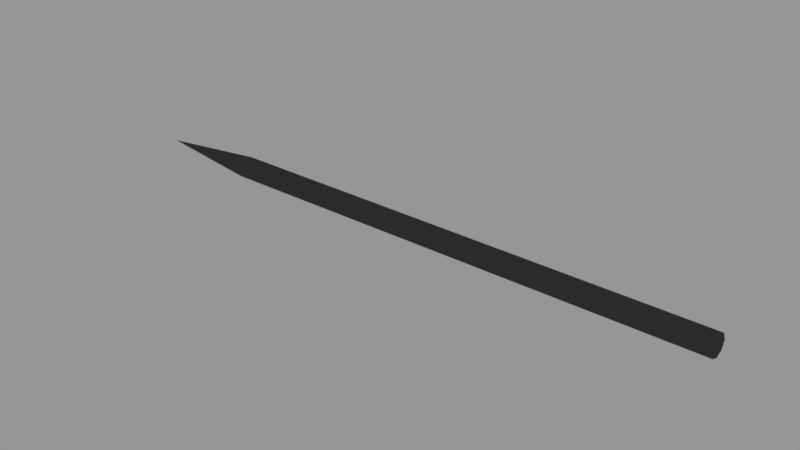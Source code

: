 # Source: harigata.blend  (saved by Blender 2.78.0; exported with 4.5.12 LTS)
import bpy
from mathutils import Matrix  # noqa: F401  (used for matrix-valued properties, if any)

bpy.ops.wm.read_factory_settings(use_empty=True)
scene = bpy.context.scene
scene.name = 'Scene'

# ---- collections
col_collection_1 = bpy.data.collections.new('Collection 1'); scene.collection.children.link(col_collection_1)

# ---- materials (node trees are filled in below, after node groups)
mat_black_012 = bpy.data.materials.new('black.012')
mat_black_012.alpha_threshold = 0.0
mat_black_012.diffuse_color = (0.08022, 0.08022, 0.08022, 1.0)
mat_black_012.roughness = 0.5
mat_black_012.line_color = (0.0, 0.0, 0.0, 1.0)

# ---- material node trees

# ---- world
world_world = bpy.data.worlds.new('World'); scene.world = world_world
world_world.color = (0.3032, 0.3032, 0.3032)
world_world.use_sun_shadow = False
world_world.sun_shadow_jitter_overblur = 0.0
world_world.cycles.sampling_method = 'MANUAL'

# ---- meshes
me_cylinder = bpy.data.meshes.new('Cylinder')
me_cylinder.from_pydata([(-0.5811, 0.03102, 0.0), (0.8565, 0.03102, 0.0), (-0.5811, 0.02193, -0.02193), (0.8565, 0.02193, -0.02193), (-0.5811, -1.356e-09, -0.03102), (0.8565, -1.356e-09, -0.03102), (-0.5811, -0.02193, -0.02193), (0.8565, -0.02193, -0.02193), (-0.5811, -0.03102, 3.698e-09), (0.8565, -0.03102, 1.849e-09), (-0.5811, -0.02193, 0.02193), (0.8565, -0.02193, 0.02193), (-0.5811, 3.699e-10, 0.03102), (0.8565, 3.699e-10, 0.03102), (-0.5811, 0.02193, 0.02193), (0.8565, 0.02193, 0.02193), (-0.8845, 0.0, 8.751e-09)], [], [(0, 1, 3, 2), (2, 3, 5, 4), (4, 5, 7, 6), (6, 7, 9, 8), (8, 9, 11, 10), (10, 11, 13, 12), (3, 1, 15, 13, 11, 9, 7, 5), (12, 13, 15, 14), (14, 15, 1, 0), (6, 8, 16), (12, 14, 16), (2, 4, 16), (8, 10, 16), (14, 0, 16), (0, 2, 16), (4, 6, 16), (10, 12, 16)])
me_cylinder.materials.append(mat_black_012)
me_cylinder.use_remesh_preserve_volume = False
me_cylinder.use_remesh_preserve_attributes = False
me_cylinder.use_mirror_vertex_groups = False
me_cylinder.update()

# ---- objects
ob_harigata = bpy.data.objects.new('harigata', me_cylinder)

# ---- transforms, parenting, visibility, modifiers, constraints
ob_harigata.location = (0.0, 0.0, 0.0)
ob_harigata.lineart.crease_threshold = 0.0

# ---- collection membership
col_collection_1.objects.link(ob_harigata)

# ---- scene / render settings (as saved in the file)
scene.frame_start = 1; scene.frame_end = 250; scene.frame_set(0)
scene.render.engine = 'CYCLES'
scene.render.resolution_percentage = 50
scene.render.dither_intensity = 0.0
scene.cycles.use_denoising = False
scene.cycles.samples = 128
scene.cycles.sampling_pattern = 'TABULATED_SOBOL'
scene.cycles.light_sampling_threshold = 0.0
scene.cycles.use_adaptive_sampling = False
scene.cycles.use_light_tree = False
scene.cycles.blur_glossy = 0.0
scene.cycles.sample_clamp_indirect = 0.0
scene.view_settings.view_transform = 'Standard'
bpy.context.view_layer.update()

# ---- added for rendering (the .blend has no active camera): camera
cam_auto = bpy.data.cameras.new('AutoCamera')
cam_auto.lens = 50.0
cam_auto.sensor_width = 36.0
cam_auto.clip_end = 1000.0
ob_auto_camera = bpy.data.objects.new('AutoCamera', cam_auto)
scene.collection.objects.link(ob_auto_camera)
ob_auto_camera.location = (1.59889, -1.93542, 1.29028)
ob_auto_camera.rotation_euler = (1.09748, -7.21219e-08, 0.694738)
scene.camera = ob_auto_camera
bpy.context.view_layer.update()
